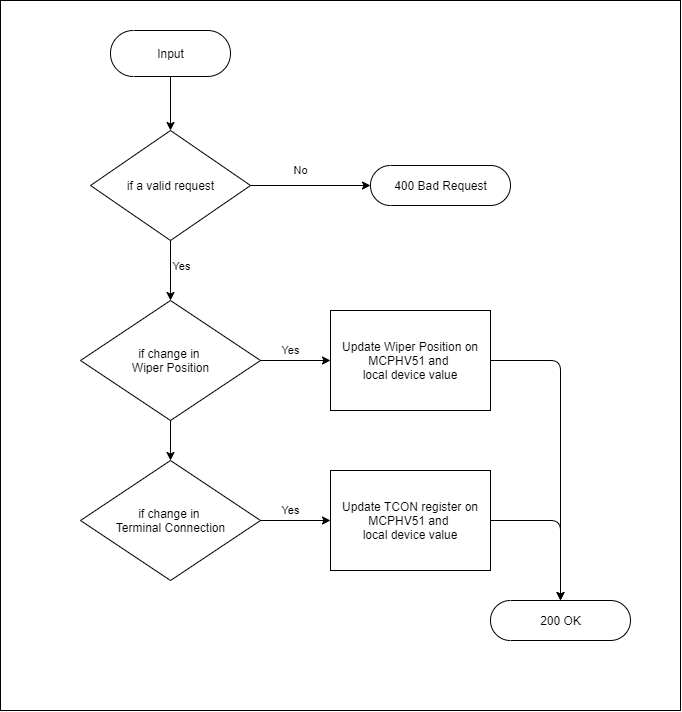

The diagram above was exported from draw.io. Its source (the exported page's mxGraphModel, read from the mxfile embedded in the PNG):
<mxGraphModel dx="1790" dy="828" grid="1" gridSize="10" guides="1" tooltips="1" connect="1" arrows="1" fold="1" page="1" pageScale="1" pageWidth="850" pageHeight="1100" background="#ffffff" math="0" shadow="0">
  <root>
    <mxCell id="0" />
    <mxCell id="1" parent="0" />
    <mxCell id="220" value="" style="rounded=0;whiteSpace=wrap;html=1;labelBackgroundColor=none;fontColor=#000000;fillColor=none;strokeColor=#000000;" vertex="1" parent="1">
      <mxGeometry x="80" y="50" width="680" height="710" as="geometry" />
    </mxCell>
    <mxCell id="197" value="" style="edgeStyle=orthogonalEdgeStyle;rounded=0;orthogonalLoop=1;jettySize=auto;html=1;strokeColor=#000000;entryX=0.5;entryY=0;entryDx=0;entryDy=0;" edge="1" parent="1" source="200" target="209">
      <mxGeometry relative="1" as="geometry">
        <mxPoint x="380" y="340" as="targetPoint" />
      </mxGeometry>
    </mxCell>
    <mxCell id="198" value="&lt;br&gt;Yes" style="edgeLabel;html=1;align=center;verticalAlign=middle;resizable=0;points=[];fontColor=#000000;labelBackgroundColor=none;" vertex="1" connectable="0" parent="197">
      <mxGeometry x="0.25" y="4" relative="1" as="geometry">
        <mxPoint x="6" y="-20" as="offset" />
      </mxGeometry>
    </mxCell>
    <mxCell id="199" value="&lt;font color=&quot;#000000&quot;&gt;No&lt;/font&gt;" style="edgeStyle=none;html=1;strokeColor=#000000;labelBackgroundColor=none;" edge="1" parent="1" source="200" target="212">
      <mxGeometry x="-0.1667" y="15" relative="1" as="geometry">
        <mxPoint as="offset" />
      </mxGeometry>
    </mxCell>
    <mxCell id="200" value="&lt;font color=&quot;#000000&quot;&gt;if a valid request&lt;/font&gt;" style="shape=rhombus;html=1;dashed=0;whitespace=wrap;perimeter=rhombusPerimeter;strokeColor=#000000;fillColor=none;" vertex="1" parent="1">
      <mxGeometry x="170" y="180" width="160" height="110" as="geometry" />
    </mxCell>
    <mxCell id="201" style="edgeStyle=none;html=1;entryX=0.5;entryY=0.5;entryDx=0;entryDy=-20;entryPerimeter=0;labelBackgroundColor=none;fontColor=#000000;strokeColor=#000000;" edge="1" parent="1" source="202" target="213">
      <mxGeometry relative="1" as="geometry">
        <Array as="points">
          <mxPoint x="640" y="410" />
        </Array>
      </mxGeometry>
    </mxCell>
    <mxCell id="202" value="&lt;font color=&quot;#000000&quot;&gt;Update Wiper Position on MCPHV51 and &lt;br&gt;local device value&lt;br&gt;&lt;/font&gt;" style="whiteSpace=wrap;html=1;dashed=0;fillColor=none;strokeColor=#000000;" vertex="1" parent="1">
      <mxGeometry x="410" y="360" width="160" height="100" as="geometry" />
    </mxCell>
    <mxCell id="205" style="edgeStyle=none;html=1;labelBackgroundColor=none;fontColor=#000000;strokeColor=#000000;entryX=0.5;entryY=0.5;entryDx=0;entryDy=-20;entryPerimeter=0;exitX=1;exitY=0.5;exitDx=0;exitDy=0;" edge="1" parent="1" source="221" target="213">
      <mxGeometry relative="1" as="geometry">
        <mxPoint x="640" y="570" as="targetPoint" />
        <Array as="points">
          <mxPoint x="640" y="570" />
        </Array>
        <mxPoint x="530" y="570" as="sourcePoint" />
      </mxGeometry>
    </mxCell>
    <mxCell id="207" value="Yes" style="edgeStyle=none;html=1;entryX=0;entryY=0.5;entryDx=0;entryDy=0;strokeColor=#000000;fontColor=#0D0D0D;labelBackgroundColor=none;" edge="1" parent="1" source="209" target="202">
      <mxGeometry x="-0.1429" y="10" relative="1" as="geometry">
        <mxPoint as="offset" />
      </mxGeometry>
    </mxCell>
    <mxCell id="208" value="" style="edgeStyle=none;html=1;strokeColor=#000000;" edge="1" parent="1" source="209" target="216">
      <mxGeometry relative="1" as="geometry" />
    </mxCell>
    <mxCell id="209" value="&lt;span style=&quot;color: rgb(0 , 0 , 0)&quot;&gt;if change in &lt;br&gt;Wiper Position&lt;/span&gt;&lt;font color=&quot;#000000&quot;&gt;&lt;br&gt;&lt;/font&gt;" style="shape=rhombus;html=1;dashed=0;whitespace=wrap;perimeter=rhombusPerimeter;fillColor=none;strokeColor=#000000;" vertex="1" parent="1">
      <mxGeometry x="160" y="350" width="180" height="120" as="geometry" />
    </mxCell>
    <mxCell id="210" value="" style="edgeStyle=none;html=1;strokeColor=#000000;" edge="1" parent="1" source="211" target="200">
      <mxGeometry relative="1" as="geometry" />
    </mxCell>
    <mxCell id="211" value="&lt;font color=&quot;#000000&quot;&gt;Input&lt;/font&gt;" style="html=1;dashed=0;whitespace=wrap;shape=mxgraph.dfd.start;fillColor=none;strokeColor=#000000;" vertex="1" parent="1">
      <mxGeometry x="190" y="80" width="120" height="46" as="geometry" />
    </mxCell>
    <mxCell id="212" value="&lt;span style=&quot;color: rgb(0 , 0 , 0)&quot;&gt;400 Bad Request&lt;/span&gt;" style="html=1;dashed=0;whitespace=wrap;shape=mxgraph.dfd.start;strokeColor=#000000;fillColor=none;" vertex="1" parent="1">
      <mxGeometry x="450" y="215" width="140" height="40" as="geometry" />
    </mxCell>
    <mxCell id="213" value="&lt;span style=&quot;color: rgb(0 , 0 , 0)&quot;&gt;200 OK&lt;/span&gt;" style="html=1;dashed=0;whitespace=wrap;shape=mxgraph.dfd.start;strokeColor=#000000;fillColor=none;" vertex="1" parent="1">
      <mxGeometry x="570" y="650" width="140" height="40" as="geometry" />
    </mxCell>
    <mxCell id="214" value="Yes" style="edgeStyle=none;html=1;strokeColor=#000000;labelBackgroundColor=none;fontColor=#000000;" edge="1" parent="1" source="216">
      <mxGeometry x="-0.1429" y="10" relative="1" as="geometry">
        <mxPoint as="offset" />
        <mxPoint x="410" y="570" as="targetPoint" />
      </mxGeometry>
    </mxCell>
    <mxCell id="216" value="&lt;span style=&quot;color: rgb(0 , 0 , 0)&quot;&gt;if change in &lt;br&gt;Terminal Connection&lt;/span&gt;&lt;font color=&quot;#000000&quot;&gt;&lt;br&gt;&lt;/font&gt;" style="shape=rhombus;html=1;dashed=0;whitespace=wrap;perimeter=rhombusPerimeter;fillColor=none;strokeColor=#000000;" vertex="1" parent="1">
      <mxGeometry x="160" y="510" width="180" height="120" as="geometry" />
    </mxCell>
    <mxCell id="221" value="&lt;font color=&quot;#000000&quot;&gt;Update TCON register on MCPHV51 and &lt;br&gt;local device value&lt;br&gt;&lt;/font&gt;" style="whiteSpace=wrap;html=1;dashed=0;fillColor=none;strokeColor=#000000;" vertex="1" parent="1">
      <mxGeometry x="410" y="520" width="160" height="100" as="geometry" />
    </mxCell>
  </root>
</mxGraphModel>